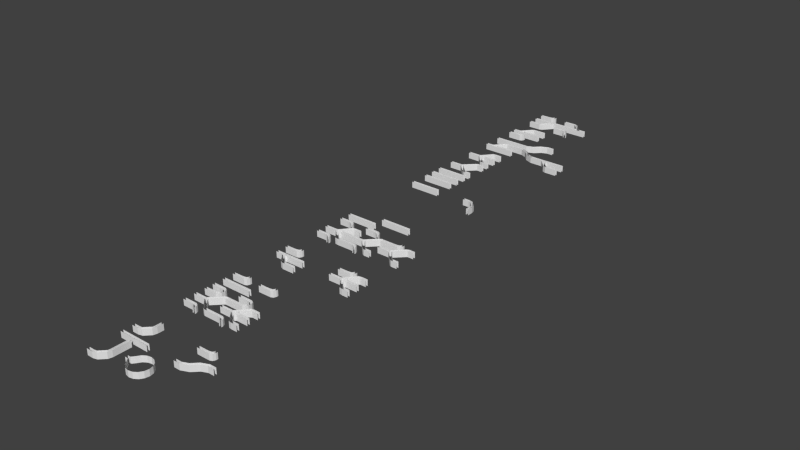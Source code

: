 # Source: mapCollider.blend  (saved by Blender 2.69.0; exported with 4.5.12 LTS)
import bpy
from mathutils import Matrix  # noqa: F401  (used for matrix-valued properties, if any)

bpy.ops.wm.read_factory_settings(use_empty=True)
scene = bpy.context.scene
scene.name = 'Scene'

# ---- collections
col_collection_1 = bpy.data.collections.new('Collection 1'); scene.collection.children.link(col_collection_1)

# ---- world
world_world = bpy.data.worlds.new('World'); scene.world = world_world
world_world.color = (0.05088, 0.05088, 0.05088)
world_world.use_sun_shadow = False
world_world.sun_shadow_jitter_overblur = 0.0
world_world.cycles.sampling_method = 'MANUAL'
world_world.cycles.sample_map_resolution = 256

# ---- meshes
me_plane_031 = bpy.data.meshes.new('Plane.031')
me_plane_031.from_pydata([(0.6, 0.08, 0.0), (0.6, -0.08, 0.0), (1.0, 0.08, 0.0), (1.0, -0.08, 0.0), (0.2, 0.08, 0.0), (-1.0, 0.08, 0.0), (0.2, -0.08, 0.0), (-1.0, -0.08, 0.0), (-0.2, 0.8, 0.0), (-1.0, 0.8, 0.0), (-0.2, 0.64, 0.0), (-1.0, 0.64, 0.0), (0.01016, 0.4618, 0.0), (0.2673, 0.1554, 0.0), (0.004168, 0.7178, 0.0), (0.5184, 0.105, 0.0), (-0.1398, -0.8433, 0.0), (-0.2933, -0.8098, 0.0), (0.01334, -0.7202, 0.0), (-0.1402, -0.6467, 0.0), (-0.08, -0.92, 0.0), (0.08, -0.88, 0.0), (-0.08, -1.0, 0.0), (0.08, -1.0, 0.0), (-0.44, -0.64, 0.0), (-0.44, -0.8, 0.0), (-1.0, -0.64, 0.0), (-1.0, -0.8, 0.0), (0.6, 0.08, 5.0), (0.6, -0.08, 5.0), (1.0, 0.08, 5.0), (1.0, -0.08, 5.0), (0.2, 0.08, 5.0), (-1.0, 0.08, 5.0), (0.2, -0.08, 5.0), (-1.0, -0.08, 5.0), (-0.2, 0.8, 5.0), (-1.0, 0.8, 5.0), (-0.2, 0.64, 5.0), (-1.0, 0.64, 5.0), (0.01016, 0.4618, 5.0), (0.2673, 0.1554, 5.0), (0.004168, 0.7178, 5.0), (0.5184, 0.105, 5.0), (-0.1398, -0.8433, 5.0), (-0.2933, -0.8098, 5.0), (0.01334, -0.7202, 5.0), (-0.1402, -0.6467, 5.0), (-0.08, -0.92, 5.0), (0.08, -0.88, 5.0), (-0.08, -1.0, 5.0), (0.08, -1.0, 5.0), (-0.44, -0.64, 5.0), (-0.44, -0.8, 5.0), (-1.0, -0.64, 5.0), (-1.0, -0.8, 5.0)], [], [(25, 53, 45, 17), (0, 28, 43, 15), (27, 55, 53, 25), (15, 43, 42, 14), (23, 51, 49, 21), (11, 39, 38, 10), (7, 35, 34, 6), (18, 46, 47, 19), (1, 29, 31, 3), (14, 42, 36, 8), (16, 44, 48, 20), (13, 41, 32, 4), (19, 47, 52, 24), (6, 34, 29, 1), (24, 52, 54, 26), (12, 40, 41, 13), (8, 36, 37, 9), (20, 48, 50, 22), (4, 32, 33, 5), (17, 45, 44, 16), (21, 49, 46, 18), (2, 30, 28, 0), (10, 38, 40, 12)])
me_plane_031.use_remesh_preserve_volume = False
me_plane_031.use_remesh_preserve_attributes = False
me_plane_031.use_mirror_vertex_groups = False
me_plane_031.update()
me_plane_024 = bpy.data.meshes.new('Plane.024')
me_plane_024.from_pydata([(0.6, -0.08, 0.0), (0.6, 0.08, 0.0), (1.0, -0.08, 0.0), (1.0, 0.08, 0.0), (0.2, -0.08, 0.0), (-1.0, -0.08, 0.0), (0.2, 0.08, 0.0), (-1.0, 0.08, 0.0), (-0.2, -0.8, 0.0), (-1.0, -0.8, 0.0), (-0.2, -0.64, 0.0), (-1.0, -0.64, 0.0), (0.01016, -0.4618, 0.0), (0.2673, -0.1554, 0.0), (0.004168, -0.7178, 0.0), (0.5184, -0.105, 0.0), (-0.1398, 0.8433, 0.0), (-0.2933, 0.8098, 0.0), (0.01334, 0.7202, 0.0), (-0.1402, 0.6467, 0.0), (-0.08, 0.92, 0.0), (0.08, 0.88, 0.0), (-0.08, 1.0, 0.0), (0.08, 1.0, 0.0), (-0.44, 0.64, 0.0), (-0.44, 0.8, 0.0), (-1.0, 0.64, 0.0), (-1.0, 0.8, 0.0), (0.6, -0.08, 5.0), (0.6, 0.08, 5.0), (1.0, -0.08, 5.0), (1.0, 0.08, 5.0), (0.2, -0.08, 5.0), (-1.0, -0.08, 5.0), (0.2, 0.08, 5.0), (-1.0, 0.08, 5.0), (-0.2, -0.8, 5.0), (-1.0, -0.8, 5.0), (-0.2, -0.64, 5.0), (-1.0, -0.64, 5.0), (0.01016, -0.4618, 5.0), (0.2673, -0.1554, 5.0), (0.004168, -0.7178, 5.0), (0.5184, -0.105, 5.0), (-0.1398, 0.8433, 5.0), (-0.2933, 0.8098, 5.0), (0.01334, 0.7202, 5.0), (-0.1402, 0.6467, 5.0), (-0.08, 0.92, 5.0), (0.08, 0.88, 5.0), (-0.08, 1.0, 5.0), (0.08, 1.0, 5.0), (-0.44, 0.64, 5.0), (-0.44, 0.8, 5.0), (-1.0, 0.64, 5.0), (-1.0, 0.8, 5.0)], [], [(18, 46, 49, 21), (0, 28, 30, 2), (12, 40, 38, 10), (17, 45, 53, 25), (15, 43, 28, 0), (25, 53, 55, 27), (14, 42, 43, 15), (21, 49, 51, 23), (10, 38, 39, 11), (6, 34, 35, 7), (19, 47, 46, 18), (3, 31, 29, 1), (8, 36, 42, 14), (20, 48, 44, 16), (4, 32, 41, 13), (24, 52, 47, 19), (1, 29, 34, 6), (26, 54, 52, 24), (13, 41, 40, 12), (9, 37, 36, 8), (22, 50, 48, 20), (5, 33, 32, 4), (16, 44, 45, 17)])
me_plane_024.use_remesh_preserve_volume = False
me_plane_024.use_remesh_preserve_attributes = False
me_plane_024.use_mirror_vertex_groups = False
me_plane_024.update()
me_plane_023 = bpy.data.meshes.new('Plane.023')
me_plane_023.from_pydata([(0.0, 0.7, 0.0), (-0.2679, 0.6467, 0.0), (-0.495, 0.495, 0.0), (-0.6467, 0.2679, 0.0), (-0.6467, -0.2679, 0.0), (-0.495, -0.495, 0.0), (-0.2679, -0.6467, 0.0), (-1.057e-07, -0.7, 0.0), (0.2679, -0.6467, 0.0), (0.495, -0.495, 0.0), (0.6467, -0.2679, 0.0), (0.7, 8.347e-09, 0.0), (0.6467, 0.2679, 0.0), (0.495, 0.495, 0.0), (0.2679, 0.6467, 0.0), (-1.0, -0.08, 0.0), (-1.0, 0.08, 0.0), (-0.8, -0.08, 0.0), (-0.8, 0.08, 0.0), (0.0, 0.7, 5.0), (-0.2679, 0.6467, 5.0), (-0.495, 0.495, 5.0), (-0.6467, 0.2679, 5.0), (-0.6467, -0.2679, 5.0), (-0.495, -0.495, 5.0), (-0.2679, -0.6467, 5.0), (-1.057e-07, -0.7, 5.0), (0.2679, -0.6467, 5.0), (0.495, -0.495, 5.0), (0.6467, -0.2679, 5.0), (0.7, 8.347e-09, 5.0), (0.6467, 0.2679, 5.0), (0.495, 0.495, 5.0), (0.2679, 0.6467, 5.0), (-1.0, -0.08, 5.0), (-1.0, 0.08, 5.0), (-0.8, -0.08, 5.0), (-0.8, 0.08, 5.0)], [], [(8, 27, 28, 9), (6, 25, 26, 7), (15, 34, 36, 17), (4, 23, 24, 5), (3, 22, 37, 18), (13, 32, 33, 14), (1, 20, 21, 2), (11, 30, 31, 12), (9, 28, 29, 10), (7, 26, 27, 8), (18, 37, 35, 16), (5, 24, 25, 6), (17, 36, 23, 4), (14, 33, 19, 0), (2, 21, 22, 3), (12, 31, 32, 13), (0, 19, 20, 1), (10, 29, 30, 11)])
me_plane_023.use_remesh_preserve_volume = False
me_plane_023.use_remesh_preserve_attributes = False
me_plane_023.use_mirror_vertex_groups = False
me_plane_023.update()
me_plane_005 = bpy.data.meshes.new('Plane.005')
me_plane_005.from_pydata([(0.1202, -0.1267, 0.0), (-0.2333, -0.4802, 0.0), (0.2333, -0.2398, 0.0), (-0.1202, -0.5933, 0.0), (-0.6, -0.8, 0.0), (-0.6, -0.64, 0.0), (-1.0, -0.8, 0.0), (-1.0, -0.64, 0.0), (0.6, 0.08, 0.0), (0.6, -0.08, 0.0), (1.0, 0.08, 0.0), (1.0, -0.08, 0.0), (-0.1398, 0.8433, 0.0), (-0.2933, 0.8098, 0.0), (0.01334, 0.7202, 0.0), (-0.1402, 0.6467, 0.0), (-0.08, 0.92, 0.0), (0.08, 0.88, 0.0), (-0.08, 1.0, 0.0), (0.08, 1.0, 0.0), (-0.44, 0.64, 0.0), (-0.44, 0.8, 0.0), (-1.0, 0.64, 0.0), (-1.0, 0.8, 0.0), (0.1202, -0.1267, 5.0), (-0.2333, -0.4802, 5.0), (0.2333, -0.2398, 5.0), (-0.1202, -0.5933, 5.0), (-0.6, -0.8, 5.0), (-0.6, -0.64, 5.0), (-1.0, -0.8, 5.0), (-1.0, -0.64, 5.0), (0.6, 0.08, 5.0), (0.6, -0.08, 5.0), (1.0, 0.08, 5.0), (1.0, -0.08, 5.0), (-0.1398, 0.8433, 5.0), (-0.2933, 0.8098, 5.0), (0.01334, 0.7202, 5.0), (-0.1402, 0.6467, 5.0), (-0.08, 0.92, 5.0), (0.08, 0.88, 5.0), (-0.08, 1.0, 5.0), (0.08, 1.0, 5.0), (-0.44, 0.64, 5.0), (-0.44, 0.8, 5.0), (-1.0, 0.64, 5.0), (-1.0, 0.8, 5.0)], [], [(9, 33, 35, 11), (17, 41, 43, 19), (5, 29, 31, 7), (15, 39, 38, 14), (3, 27, 26, 2), (16, 40, 36, 12), (20, 44, 39, 15), (2, 26, 33, 9), (1, 25, 29, 5), (22, 46, 44, 20), (10, 34, 32, 8), (18, 42, 40, 16), (6, 30, 28, 4), (12, 36, 37, 13), (14, 38, 41, 17), (0, 24, 25, 1), (13, 37, 45, 21), (4, 28, 27, 3), (8, 32, 24, 0), (21, 45, 47, 23)])
me_plane_005.use_remesh_preserve_volume = False
me_plane_005.use_remesh_preserve_attributes = False
me_plane_005.use_mirror_vertex_groups = False
me_plane_005.update()
me_plane_021 = bpy.data.meshes.new('Plane.021')
me_plane_021.from_pydata([(-0.09979, -0.2667, 0.0), (-0.4533, -0.6202, 0.0), (0.01334, -0.3798, 0.0), (-0.3402, -0.7333, 0.0), (-0.08, -0.12, 0.0), (0.08, -0.12, 0.0), (-0.08, 0.28, 0.0), (0.08, 0.28, 0.0), (-0.6, -0.8, 0.0), (-0.6, -0.64, 0.0), (-1.0, -0.8, 0.0), (-1.0, -0.64, 0.0), (-0.08, 0.6, 0.0), (0.08, 0.6, 0.0), (-0.08, 1.0, 0.0), (0.08, 1.0, 0.0), (-0.09979, -0.2667, 5.0), (-0.4533, -0.6202, 5.0), (0.01334, -0.3798, 5.0), (-0.3402, -0.7333, 5.0), (-0.08, -0.12, 5.0), (0.08, -0.12, 5.0), (-0.08, 0.28, 5.0), (0.08, 0.28, 5.0), (-0.6, -0.8, 5.0), (-0.6, -0.64, 5.0), (-1.0, -0.8, 5.0), (-1.0, -0.64, 5.0), (-0.08, 0.6, 5.0), (0.08, 0.6, 5.0), (-0.08, 1.0, 5.0), (0.08, 1.0, 5.0)], [], [(12, 28, 22, 6), (7, 23, 29, 13), (13, 29, 31, 15), (14, 30, 28, 12), (2, 18, 21, 5), (4, 20, 16, 0), (1, 17, 25, 9), (8, 24, 19, 3), (9, 25, 27, 11), (10, 26, 24, 8), (5, 21, 23, 7), (6, 22, 20, 4), (3, 19, 18, 2), (0, 16, 17, 1)])
me_plane_021.use_remesh_preserve_volume = False
me_plane_021.use_remesh_preserve_attributes = False
me_plane_021.use_mirror_vertex_groups = False
me_plane_021.update()
me_plane_017 = bpy.data.meshes.new('Plane.017')
me_plane_017.from_pydata([(1.0, -0.64, 0.0), (-1.0, -0.64, 0.0), (1.0, -0.8, 0.0), (-1.0, -0.8, 0.0), (-0.09979, 0.4533, 0.0), (-0.4533, 0.09979, 0.0), (0.01334, 0.3402, 0.0), (-0.3402, -0.01334, 0.0), (-0.08, 0.6, 0.0), (0.08, 0.6, 0.0), (-0.08, 1.0, 0.0), (0.08, 1.0, 0.0), (-0.6, -0.08, 0.0), (-0.6, 0.08, 0.0), (-1.0, -0.08, 0.0), (-1.0, 0.08, 0.0), (-0.08, -0.92, 0.0), (-0.08, -1.0, 0.0), (0.08, -1.0, 0.0), (1.0, -0.64, 5.0), (-1.0, -0.64, 5.0), (1.0, -0.8, 5.0), (-1.0, -0.8, 5.0), (-0.09979, 0.4533, 5.0), (-0.4533, 0.09979, 5.0), (0.01334, 0.3402, 5.0), (-0.3402, -0.01334, 5.0), (-0.08, 0.6, 5.0), (0.08, 0.6, 5.0), (-0.08, 1.0, 5.0), (0.08, 1.0, 5.0), (-0.6, -0.08, 5.0), (-0.6, 0.08, 5.0), (-1.0, -0.08, 5.0), (-1.0, 0.08, 5.0)], [(17, 16)], [(6, 25, 28, 9), (8, 27, 23, 4), (5, 24, 32, 13), (12, 31, 26, 7), (13, 32, 34, 15), (14, 33, 31, 12), (9, 28, 30, 11), (10, 29, 27, 8), (7, 26, 25, 6), (4, 23, 24, 5), (3, 22, 21, 2), (0, 19, 20, 1)])
me_plane_017.use_remesh_preserve_volume = False
me_plane_017.use_remesh_preserve_attributes = False
me_plane_017.use_mirror_vertex_groups = False
me_plane_017.update()
me_plane_092 = bpy.data.meshes.new('Plane.092')
me_plane_092.from_pydata([(-0.2, -0.08, 0.0), (-1.0, -0.08, 0.0), (-0.2, 0.08, 0.0), (-1.0, 0.08, 0.0), (0.6, 0.64, 0.0), (0.6, 0.8, 0.0), (1.0, 0.64, 0.0), (1.0, 0.8, 0.0), (0.6, -0.8, 0.0), (0.6, -0.64, 0.0), (1.0, -0.8, 0.0), (1.0, -0.64, 0.0), (0.4525, -0.7257, 0.0), (-0.1131, -0.16, 0.0), (0.5657, -0.6125, 0.0), (0.0, -0.04686, 0.0), (0.5657, 0.6125, 0.0), (0.0, 0.04686, 0.0), (0.4525, 0.7257, 0.0), (-0.1131, 0.16, 0.0), (-0.1398, -0.8433, 0.0), (-0.2933, -0.8098, 0.0), (0.01334, -0.7202, 0.0), (-0.1402, -0.6467, 0.0), (-0.08, -0.92, 0.0), (0.08, -0.88, 0.0), (-0.08, -1.0, 0.0), (0.08, -1.0, 0.0), (-0.44, -0.64, 0.0), (-0.44, -0.8, 0.0), (-1.0, -0.64, 0.0), (-1.0, -0.8, 0.0), (-0.1398, 0.8433, 0.0), (-0.2933, 0.8098, 0.0), (0.01335, 0.7202, 0.0), (-0.1402, 0.6467, 0.0), (-0.08, 0.92, 0.0), (0.08, 0.88, 0.0), (-0.08, 1.0, 0.0), (0.08, 1.0, 0.0), (-0.44, 0.64, 0.0), (-0.44, 0.8, 0.0), (-1.0, 0.64, 0.0), (-1.0, 0.8, 0.0), (-0.2, -0.08, 5.0), (-1.0, -0.08, 5.0), (-0.2, 0.08, 5.0), (-1.0, 0.08, 5.0), (0.6, 0.64, 5.0), (0.6, 0.8, 5.0), (1.0, 0.64, 5.0), (1.0, 0.8, 5.0), (0.6, -0.8, 5.0), (0.6, -0.64, 5.0), (1.0, -0.8, 5.0), (1.0, -0.64, 5.0), (0.4525, -0.7257, 5.0), (-0.1131, -0.16, 5.0), (0.5657, -0.6125, 5.0), (0.0, -0.04686, 5.0), (0.5657, 0.6125, 5.0), (0.0, 0.04686, 5.0), (0.4525, 0.7257, 5.0), (-0.1131, 0.16, 5.0), (-0.1398, -0.8433, 5.0), (-0.2933, -0.8098, 5.0), (0.01334, -0.7202, 5.0), (-0.1402, -0.6467, 5.0), (-0.08, -0.92, 5.0), (0.08, -0.88, 5.0), (-0.08, -1.0, 5.0), (0.08, -1.0, 5.0), (-0.44, -0.64, 5.0), (-0.44, -0.8, 5.0), (-1.0, -0.64, 5.0), (-1.0, -0.8, 5.0), (-0.1398, 0.8433, 5.0), (-0.2933, 0.8098, 5.0), (0.01335, 0.7202, 5.0), (-0.1402, 0.6467, 5.0), (-0.08, 0.92, 5.0), (0.08, 0.88, 5.0), (-0.08, 1.0, 5.0), (0.08, 1.0, 5.0), (-0.44, 0.64, 5.0), (-0.44, 0.8, 5.0), (-1.0, 0.64, 5.0), (-1.0, 0.8, 5.0)], [], [(0, 44, 57, 13), (42, 86, 84, 40), (28, 72, 74, 30), (1, 45, 44, 0), (22, 66, 67, 23), (14, 58, 59, 15), (35, 79, 78, 34), (36, 80, 76, 32), (20, 64, 68, 24), (5, 49, 62, 18), (8, 52, 54, 10), (41, 85, 87, 43), (31, 75, 73, 29), (15, 59, 61, 17), (2, 46, 47, 3), (17, 61, 60, 16), (38, 82, 80, 36), (24, 68, 70, 26), (34, 78, 81, 37), (25, 69, 66, 22), (9, 53, 58, 14), (11, 55, 53, 9), (23, 67, 72, 28), (19, 63, 46, 2), (40, 84, 79, 35), (4, 48, 50, 6), (27, 71, 69, 25), (18, 62, 63, 19), (37, 81, 83, 39), (12, 56, 52, 8), (32, 76, 77, 33), (21, 65, 64, 20), (13, 57, 56, 12), (33, 77, 85, 41), (29, 73, 65, 21), (16, 60, 48, 4), (7, 51, 49, 5)])
me_plane_092.use_remesh_preserve_volume = False
me_plane_092.use_remesh_preserve_attributes = False
me_plane_092.use_mirror_vertex_groups = False
me_plane_092.update()
me_plane_090 = bpy.data.meshes.new('Plane.090')
me_plane_090.from_pydata([(1.0, -0.08, 0.0), (0.2, -0.08, 0.0), (1.0, 0.08, 0.0), (0.2, 0.08, 0.0), (0.3955, 0.5069, 0.0), (0.1384, 0.2005, 0.0), (0.4015, 0.763, 0.0), (-0.1127, 0.1501, 0.0), (0.4015, -0.763, 0.0), (-0.1127, -0.1501, 0.0), (0.3955, -0.5069, 0.0), (0.1384, -0.2005, 0.0), (0.6, -0.8, 0.0), (0.6, -0.64, 0.0), (1.0, -0.8, 0.0), (1.0, -0.64, 0.0), (0.6, 0.64, 0.0), (0.6, 0.8, 0.0), (1.0, 0.64, 0.0), (1.0, 0.8, 0.0), (-0.2, -0.08, 0.0), (-1.0, -0.08, 0.0), (-0.2, 0.08, 0.0), (-1.0, 0.08, 0.0), (-0.1398, -0.8433, 0.0), (-0.2933, -0.8098, 0.0), (0.01334, -0.7202, 0.0), (-0.1402, -0.6467, 0.0), (-0.08, -0.92, 0.0), (0.08, -0.88, 0.0), (-0.08, -1.0, 0.0), (0.08, -1.0, 0.0), (-0.44, -0.64, 0.0), (-0.44, -0.8, 0.0), (-1.0, -0.64, 0.0), (-1.0, -0.8, 0.0), (-0.1398, 0.8433, 0.0), (-0.2933, 0.8098, 0.0), (0.01334, 0.7202, 0.0), (-0.1402, 0.6467, 0.0), (-0.08, 0.92, 0.0), (0.08, 0.88, 0.0), (-0.08, 1.0, 0.0), (0.08, 1.0, 0.0), (-0.44, 0.64, 0.0), (-0.44, 0.8, 0.0), (-1.0, 0.64, 0.0), (-1.0, 0.8, 0.0), (1.0, -0.08, 5.0), (0.2, -0.08, 5.0), (1.0, 0.08, 5.0), (0.2, 0.08, 5.0), (0.3955, 0.5069, 5.0), (0.1384, 0.2005, 5.0), (0.4015, 0.763, 5.0), (-0.1127, 0.1501, 5.0), (0.4015, -0.763, 5.0), (-0.1127, -0.1501, 5.0), (0.3955, -0.5069, 5.0), (0.1384, -0.2005, 5.0), (0.6, -0.8, 5.0), (0.6, -0.64, 5.0), (1.0, -0.8, 5.0), (1.0, -0.64, 5.0), (0.6, 0.64, 5.0), (0.6, 0.8, 5.0), (1.0, 0.64, 5.0), (1.0, 0.8, 5.0), (-0.2, -0.08, 5.0), (-1.0, -0.08, 5.0), (-0.2, 0.08, 5.0), (-1.0, 0.08, 5.0), (-0.1398, -0.8433, 5.0), (-0.2933, -0.8098, 5.0), (0.01334, -0.7202, 5.0), (-0.1402, -0.6467, 5.0), (-0.08, -0.92, 5.0), (0.08, -0.88, 5.0), (-0.08, -1.0, 5.0), (0.08, -1.0, 5.0), (-0.44, -0.64, 5.0), (-0.44, -0.8, 5.0), (-1.0, -0.64, 5.0), (-1.0, -0.8, 5.0), (-0.1398, 0.8433, 5.0), (-0.2933, 0.8098, 5.0), (0.01334, 0.7202, 5.0), (-0.1402, 0.6467, 5.0), (-0.08, 0.92, 5.0), (0.08, 0.88, 5.0), (-0.08, 1.0, 5.0), (0.08, 1.0, 5.0), (-0.44, 0.64, 5.0), (-0.44, 0.8, 5.0), (-1.0, 0.64, 5.0), (-1.0, 0.8, 5.0)], [], [(45, 93, 95, 47), (6, 54, 55, 7), (35, 83, 81, 33), (21, 69, 68, 20), (28, 76, 78, 30), (8, 56, 60, 12), (42, 90, 88, 40), (1, 49, 48, 0), (38, 86, 89, 41), (15, 63, 61, 13), (29, 77, 74, 26), (3, 51, 53, 5), (44, 92, 87, 39), (9, 57, 56, 8), (27, 75, 80, 32), (22, 70, 71, 23), (41, 89, 91, 43), (2, 50, 51, 3), (31, 79, 77, 29), (4, 52, 64, 16), (16, 64, 66, 18), (11, 59, 49, 1), (36, 84, 85, 37), (25, 73, 72, 24), (37, 85, 93, 45), (10, 58, 59, 11), (33, 81, 73, 25), (20, 68, 57, 9), (46, 94, 92, 44), (5, 53, 52, 4), (32, 80, 82, 34), (17, 65, 54, 6), (19, 67, 65, 17), (39, 87, 86, 38), (26, 74, 75, 27), (13, 61, 58, 10), (40, 88, 84, 36), (12, 60, 62, 14), (24, 72, 76, 28), (7, 55, 70, 22)])
me_plane_090.use_remesh_preserve_volume = False
me_plane_090.use_remesh_preserve_attributes = False
me_plane_090.use_mirror_vertex_groups = False
me_plane_090.update()
me_plane_088 = bpy.data.meshes.new('Plane.088')
me_plane_088.from_pydata([(1.0, 0.08, 0.0), (-1.0, 0.08, 0.0), (1.0, -0.08, 0.0), (-1.0, -0.08, 0.0), (-0.1398, -0.8433, 0.0), (-0.2933, -0.8098, 0.0), (0.01334, -0.7202, 0.0), (-0.1402, -0.6467, 0.0), (-0.08, -0.92, 0.0), (0.08, -0.88, 0.0), (-0.08, -1.0, 0.0), (0.08, -1.0, 0.0), (-0.44, -0.64, 0.0), (-0.44, -0.8, 0.0), (-1.0, -0.64, 0.0), (-1.0, -0.8, 0.0), (-0.1398, 0.8433, 0.0), (-0.2933, 0.8098, 0.0), (0.01335, 0.7202, 0.0), (-0.1402, 0.6467, 0.0), (-0.08, 0.92, 0.0), (0.08, 0.88, 0.0), (-0.08, 1.0, 0.0), (0.08, 1.0, 0.0), (-0.44, 0.64, 0.0), (-0.44, 0.8, 0.0), (-1.0, 0.64, 0.0), (-1.0, 0.8, 0.0), (1.0, 0.08, 5.0), (-1.0, 0.08, 5.0), (1.0, -0.08, 5.0), (-1.0, -0.08, 5.0), (-0.1398, -0.8433, 5.0), (-0.2933, -0.8098, 5.0), (0.01334, -0.7202, 5.0), (-0.1402, -0.6467, 5.0), (-0.08, -0.92, 5.0), (0.08, -0.88, 5.0), (-0.08, -1.0, 5.0), (0.08, -1.0, 5.0), (-0.44, -0.64, 5.0), (-0.44, -0.8, 5.0), (-1.0, -0.64, 5.0), (-1.0, -0.8, 5.0), (-0.1398, 0.8433, 5.0), (-0.2933, 0.8098, 5.0), (0.01335, 0.7202, 5.0), (-0.1402, 0.6467, 5.0), (-0.08, 0.92, 5.0), (0.08, 0.88, 5.0), (-0.08, 1.0, 5.0), (0.08, 1.0, 5.0), (-0.44, 0.64, 5.0), (-0.44, 0.8, 5.0), (-1.0, 0.64, 5.0), (-1.0, 0.8, 5.0)], [], [(24, 52, 47, 19), (13, 41, 33, 5), (26, 54, 52, 24), (15, 43, 41, 13), (0, 28, 29, 1), (11, 39, 37, 9), (22, 50, 48, 20), (6, 34, 35, 7), (16, 44, 45, 17), (18, 46, 49, 21), (17, 45, 53, 25), (4, 32, 36, 8), (25, 53, 55, 27), (7, 35, 40, 12), (3, 31, 30, 2), (12, 40, 42, 14), (21, 49, 51, 23), (8, 36, 38, 10), (19, 47, 46, 18), (5, 33, 32, 4), (20, 48, 44, 16), (9, 37, 34, 6)])
me_plane_088.use_remesh_preserve_volume = False
me_plane_088.use_remesh_preserve_attributes = False
me_plane_088.use_mirror_vertex_groups = False
me_plane_088.update()
me_plane_086 = bpy.data.meshes.new('Plane.086')
me_plane_086.from_pydata([(-0.8433, 0.1398, 0.0), (-0.8098, 0.2933, 0.0), (-0.7202, -0.01334, 0.0), (-0.6467, 0.1402, 0.0), (-0.92, 0.08, 0.0), (-0.88, -0.08, 0.0), (-1.0, 0.08, 0.0), (-1.0, -0.08, 0.0), (-0.64, 0.44, 0.0), (-0.8, 0.44, 0.0), (-0.64, 1.0, 0.0), (-0.8, 1.0, 0.0), (0.8433, 0.1398, 0.0), (0.8098, 0.2933, 0.0), (0.7202, -0.01335, 0.0), (0.6467, 0.1402, 0.0), (0.92, 0.08, 0.0), (0.88, -0.08, 0.0), (1.0, 0.08, 0.0), (1.0, -0.08, 0.0), (0.64, 0.44, 0.0), (0.8, 0.44, 0.0), (0.64, 1.0, 0.0), (0.8, 1.0, 0.0), (-0.8433, 0.1398, 5.0), (-0.8098, 0.2933, 5.0), (-0.7202, -0.01334, 5.0), (-0.6467, 0.1402, 5.0), (-0.92, 0.08, 5.0), (-0.88, -0.08, 5.0), (-1.0, 0.08, 5.0), (-1.0, -0.08, 5.0), (-0.64, 0.44, 5.0), (-0.8, 0.44, 5.0), (-0.64, 1.0, 5.0), (-0.8, 1.0, 5.0), (0.8433, 0.1398, 5.0), (0.8098, 0.2933, 5.0), (0.7202, -0.01335, 5.0), (0.6467, 0.1402, 5.0), (0.92, 0.08, 5.0), (0.88, -0.08, 5.0), (1.0, 0.08, 5.0), (1.0, -0.08, 5.0), (0.64, 0.44, 5.0), (0.8, 0.44, 5.0), (0.64, 1.0, 5.0), (0.8, 1.0, 5.0)], [], [(8, 32, 34, 10), (17, 41, 43, 19), (4, 28, 30, 6), (15, 39, 38, 14), (1, 25, 24, 0), (16, 40, 36, 12), (5, 29, 26, 2), (20, 44, 39, 15), (9, 33, 25, 1), (11, 35, 33, 9), (22, 46, 44, 20), (7, 31, 29, 5), (18, 42, 40, 16), (2, 26, 27, 3), (12, 36, 37, 13), (14, 38, 41, 17), (13, 37, 45, 21), (0, 24, 28, 4), (3, 27, 32, 8), (21, 45, 47, 23)])
me_plane_086.use_remesh_preserve_volume = False
me_plane_086.use_remesh_preserve_attributes = False
me_plane_086.use_mirror_vertex_groups = False
me_plane_086.update()
me_plane_053 = bpy.data.meshes.new('Plane.053')
me_plane_053.from_pydata([(1.0, -0.64, 0.0), (-1.0, -0.64, 0.0), (1.0, -0.8, 0.0), (-1.0, -0.8, 0.0), (-0.1398, 0.8433, 0.0), (-0.2933, 0.8098, 0.0), (0.01334, 0.7202, 0.0), (-0.1402, 0.6467, 0.0), (-0.08, 0.92, 0.0), (0.08, 0.88, 0.0), (-0.08, 1.0, 0.0), (0.08, 1.0, 0.0), (-0.44, 0.64, 0.0), (-0.44, 0.8, 0.0), (-1.0, 0.64, 0.0), (-1.0, 0.8, 0.0), (1.0, -0.64, 5.0), (-1.0, -0.64, 5.0), (1.0, -0.8, 5.0), (-1.0, -0.8, 5.0), (-0.1398, 0.8433, 5.0), (-0.2933, 0.8098, 5.0), (0.01334, 0.7202, 5.0), (-0.1402, 0.6467, 5.0), (-0.08, 0.92, 5.0), (0.08, 0.88, 5.0), (-0.08, 1.0, 5.0), (0.08, 1.0, 5.0), (-0.44, 0.64, 5.0), (-0.44, 0.8, 5.0), (-1.0, 0.64, 5.0), (-1.0, 0.8, 5.0)], [], [(6, 22, 25, 9), (8, 24, 20, 4), (5, 21, 29, 13), (12, 28, 23, 7), (13, 29, 31, 15), (14, 30, 28, 12), (9, 25, 27, 11), (10, 26, 24, 8), (7, 23, 22, 6), (4, 20, 21, 5), (3, 19, 18, 2), (0, 16, 17, 1)])
me_plane_053.use_remesh_preserve_volume = False
me_plane_053.use_remesh_preserve_attributes = False
me_plane_053.use_mirror_vertex_groups = False
me_plane_053.update()
me_plane_051 = bpy.data.meshes.new('Plane.051')
me_plane_051.from_pydata([(-0.2, 0.08, 0.0), (-1.0, 0.08, 0.0), (-0.2, -0.08, 0.0), (-1.0, -0.08, 0.0), (0.6, -0.64, 0.0), (0.6, -0.8, 0.0), (1.0, -0.64, 0.0), (1.0, -0.8, 0.0), (0.6, 0.8, 0.0), (0.6, 0.64, 0.0), (1.0, 0.8, 0.0), (1.0, 0.64, 0.0), (0.4525, 0.7257, 0.0), (-0.1131, 0.16, 0.0), (0.5657, 0.6125, 0.0), (0.0, 0.04686, 0.0), (0.5657, -0.6125, 0.0), (0.0, -0.04686, 0.0), (0.4525, -0.7257, 0.0), (-0.1131, -0.16, 0.0), (-0.1398, 0.8433, 0.0), (-0.2933, 0.8098, 0.0), (0.01334, 0.7202, 0.0), (-0.1402, 0.6467, 0.0), (-0.08, 0.92, 0.0), (0.08, 0.88, 0.0), (-0.08, 1.0, 0.0), (0.08, 1.0, 0.0), (-0.44, 0.64, 0.0), (-0.44, 0.8, 0.0), (-1.0, 0.64, 0.0), (-1.0, 0.8, 0.0), (-0.2, 0.08, 5.0), (-1.0, 0.08, 5.0), (-0.2, -0.08, 5.0), (-1.0, -0.08, 5.0), (0.6, -0.64, 5.0), (0.6, -0.8, 5.0), (1.0, -0.64, 5.0), (1.0, -0.8, 5.0), (0.6, 0.8, 5.0), (0.6, 0.64, 5.0), (1.0, 0.8, 5.0), (1.0, 0.64, 5.0), (0.4525, 0.7257, 5.0), (-0.1131, 0.16, 5.0), (0.5657, 0.6125, 5.0), (0.0, 0.04686, 5.0), (0.5657, -0.6125, 5.0), (0.0, -0.04686, 5.0), (0.4525, -0.7257, 5.0), (-0.1131, -0.16, 5.0), (-0.1398, 0.8433, 5.0), (-0.2933, 0.8098, 5.0), (0.01334, 0.7202, 5.0), (-0.1402, 0.6467, 5.0), (-0.08, 0.92, 5.0), (0.08, 0.88, 5.0), (-0.08, 1.0, 5.0), (0.08, 1.0, 5.0), (-0.44, 0.64, 5.0), (-0.44, 0.8, 5.0), (-1.0, 0.64, 5.0), (-1.0, 0.8, 5.0)], [], [(29, 61, 63, 31), (3, 35, 34, 2), (2, 34, 51, 19), (25, 57, 59, 27), (13, 45, 32, 0), (23, 55, 54, 22), (16, 48, 49, 17), (12, 44, 45, 13), (24, 56, 52, 20), (10, 42, 40, 8), (14, 46, 41, 9), (28, 60, 55, 23), (6, 38, 36, 4), (4, 36, 48, 16), (30, 62, 60, 28), (0, 32, 33, 1), (17, 49, 47, 15), (26, 58, 56, 24), (19, 51, 50, 18), (20, 52, 53, 21), (15, 47, 46, 14), (22, 54, 57, 25), (8, 40, 44, 12), (9, 41, 43, 11), (21, 53, 61, 29), (5, 37, 39, 7), (18, 50, 37, 5)])
me_plane_051.use_remesh_preserve_volume = False
me_plane_051.use_remesh_preserve_attributes = False
me_plane_051.use_mirror_vertex_groups = False
me_plane_051.update()
me_plane_050 = bpy.data.meshes.new('Plane.050')
me_plane_050.from_pydata([(1.0, 0.08, 0.0), (0.2, 0.08, 0.0), (1.0, -0.08, 0.0), (0.2, -0.08, 0.0), (0.3955, -0.5069, 0.0), (0.1384, -0.2005, 0.0), (0.4015, -0.763, 0.0), (-0.1127, -0.1501, 0.0), (0.4015, 0.763, 0.0), (-0.1127, 0.1501, 0.0), (0.3955, 0.5069, 0.0), (0.1384, 0.2005, 0.0), (0.6, 0.8, 0.0), (0.6, 0.64, 0.0), (1.0, 0.8, 0.0), (1.0, 0.64, 0.0), (0.6, -0.64, 0.0), (0.6, -0.8, 0.0), (1.0, -0.64, 0.0), (1.0, -0.8, 0.0), (-0.2, 0.08, 0.0), (-1.0, 0.08, 0.0), (-0.2, -0.08, 0.0), (-1.0, -0.08, 0.0), (-0.1398, 0.8433, 0.0), (-0.2933, 0.8098, 0.0), (0.01334, 0.7202, 0.0), (-0.1402, 0.6467, 0.0), (-0.08, 0.92, 0.0), (0.08, 0.88, 0.0), (-0.08, 1.0, 0.0), (0.08, 1.0, 0.0), (-0.44, 0.64, 0.0), (-0.44, 0.8, 0.0), (-1.0, 0.64, 0.0), (-1.0, 0.8, 0.0), (1.0, 0.08, 5.0), (0.2, 0.08, 5.0), (1.0, -0.08, 5.0), (0.2, -0.08, 5.0), (0.3955, -0.5069, 5.0), (0.1384, -0.2005, 5.0), (0.4015, -0.763, 5.0), (-0.1127, -0.1501, 5.0), (0.4015, 0.763, 5.0), (-0.1127, 0.1501, 5.0), (0.3955, 0.5069, 5.0), (0.1384, 0.2005, 5.0), (0.6, 0.8, 5.0), (0.6, 0.64, 5.0), (1.0, 0.8, 5.0), (1.0, 0.64, 5.0), (0.6, -0.64, 5.0), (0.6, -0.8, 5.0), (1.0, -0.64, 5.0), (1.0, -0.8, 5.0), (-0.2, 0.08, 5.0), (-1.0, 0.08, 5.0), (-0.2, -0.08, 5.0), (-1.0, -0.08, 5.0), (-0.1398, 0.8433, 5.0), (-0.2933, 0.8098, 5.0), (0.01334, 0.7202, 5.0), (-0.1402, 0.6467, 5.0), (-0.08, 0.92, 5.0), (0.08, 0.88, 5.0), (-0.08, 1.0, 5.0), (0.08, 1.0, 5.0), (-0.44, 0.64, 5.0), (-0.44, 0.8, 5.0), (-1.0, 0.64, 5.0), (-1.0, 0.8, 5.0)], [], [(33, 69, 71, 35), (0, 36, 37, 1), (23, 59, 58, 22), (29, 65, 67, 31), (17, 53, 55, 19), (27, 63, 62, 26), (16, 52, 40, 4), (13, 49, 51, 15), (10, 46, 49, 13), (11, 47, 46, 10), (28, 64, 60, 24), (7, 43, 42, 6), (5, 41, 39, 3), (32, 68, 63, 27), (3, 39, 38, 2), (9, 45, 56, 20), (34, 70, 68, 32), (20, 56, 57, 21), (30, 66, 64, 28), (6, 42, 53, 17), (18, 54, 52, 16), (24, 60, 61, 25), (12, 48, 44, 8), (14, 50, 48, 12), (26, 62, 65, 29), (8, 44, 45, 9), (1, 37, 47, 11), (25, 61, 69, 33), (4, 40, 41, 5), (22, 58, 43, 7)])
me_plane_050.use_remesh_preserve_volume = False
me_plane_050.use_remesh_preserve_attributes = False
me_plane_050.use_mirror_vertex_groups = False
me_plane_050.update()
me_plane_048 = bpy.data.meshes.new('Plane.048')
me_plane_048.from_pydata([(-0.1398, 0.8433, 0.0), (-0.2933, 0.8098, 0.0), (0.01334, 0.7202, 0.0), (-0.1402, 0.6467, 0.0), (-0.08, 0.92, 0.0), (0.08, 0.88, 0.0), (-0.08, 1.0, 0.0), (0.08, 1.0, 0.0), (-0.44, 0.64, 0.0), (-0.44, 0.8, 0.0), (-1.0, 0.64, 0.0), (-1.0, 0.8, 0.0), (-0.6, -0.08, 0.0), (-0.6, 0.08, 0.0), (-1.0, -0.08, 0.0), (-1.0, 0.08, 0.0), (-0.2, -0.08, 0.0), (1.0, -0.08, 0.0), (-0.2, 0.08, 0.0), (1.0, 0.08, 0.0), (0.2, -0.8, 0.0), (1.0, -0.8, 0.0), (0.2, -0.64, 0.0), (1.0, -0.64, 0.0), (-0.01016, -0.4618, 0.0), (-0.2673, -0.1554, 0.0), (-0.004168, -0.7178, 0.0), (-0.5184, -0.105, 0.0), (-0.1398, 0.8433, 5.0), (-0.2933, 0.8098, 5.0), (0.01334, 0.7202, 5.0), (-0.1402, 0.6467, 5.0), (-0.08, 0.92, 5.0), (0.08, 0.88, 5.0), (-0.08, 1.0, 5.0), (0.08, 1.0, 5.0), (-0.44, 0.64, 5.0), (-0.44, 0.8, 5.0), (-1.0, 0.64, 5.0), (-1.0, 0.8, 5.0), (-0.6, -0.08, 5.0), (-0.6, 0.08, 5.0), (-1.0, -0.08, 5.0), (-1.0, 0.08, 5.0), (-0.2, -0.08, 5.0), (1.0, -0.08, 5.0), (-0.2, 0.08, 5.0), (1.0, 0.08, 5.0), (0.2, -0.8, 5.0), (1.0, -0.8, 5.0), (0.2, -0.64, 5.0), (1.0, -0.64, 5.0), (-0.01016, -0.4618, 5.0), (-0.2673, -0.1554, 5.0), (-0.004168, -0.7178, 5.0), (-0.5184, -0.105, 5.0)], [], [(25, 53, 44, 16), (3, 31, 30, 2), (18, 46, 41, 13), (24, 52, 53, 25), (4, 32, 28, 0), (8, 36, 31, 3), (20, 48, 49, 21), (10, 38, 36, 8), (16, 44, 45, 17), (22, 50, 52, 24), (6, 34, 32, 4), (14, 42, 40, 12), (12, 40, 55, 27), (0, 28, 29, 1), (27, 55, 54, 26), (2, 30, 33, 5), (1, 29, 37, 9), (23, 51, 50, 22), (9, 37, 39, 11), (19, 47, 46, 18), (26, 54, 48, 20), (5, 33, 35, 7), (13, 41, 43, 15)])
me_plane_048.use_remesh_preserve_volume = False
me_plane_048.use_remesh_preserve_attributes = False
me_plane_048.use_mirror_vertex_groups = False
me_plane_048.update()
me_plane_032 = bpy.data.meshes.new('Plane.032')
me_plane_032.from_pydata([(1.0, -0.08, 0.0), (0.2, -0.08, 0.0), (1.0, 0.08, 0.0), (0.2, 0.08, 0.0), (0.3955, 0.5069, 0.0), (0.1384, 0.2005, 0.0), (0.4015, 0.763, 0.0), (-0.1127, 0.1501, 0.0), (0.4015, -0.763, 0.0), (-0.1127, -0.1501, 0.0), (0.3955, -0.5069, 0.0), (0.1384, -0.2005, 0.0), (0.6, -0.8, 0.0), (0.6, -0.64, 0.0), (1.0, -0.8, 0.0), (1.0, -0.64, 0.0), (0.6, 0.64, 0.0), (0.6, 0.8, 0.0), (1.0, 0.64, 0.0), (1.0, 0.8, 0.0), (-0.2, -0.08, 0.0), (-1.0, -0.08, 0.0), (-0.2, 0.08, 0.0), (-1.0, 0.08, 0.0), (-0.1398, -0.8433, 0.0), (-0.2933, -0.8098, 0.0), (0.01334, -0.7202, 0.0), (-0.1402, -0.6467, 0.0), (-0.08, -0.92, 0.0), (0.08, -0.88, 0.0), (-0.08, -1.0, 0.0), (0.08, -1.0, 0.0), (-0.44, -0.64, 0.0), (-0.44, -0.8, 0.0), (-1.0, -0.64, 0.0), (-1.0, -0.8, 0.0), (1.0, -0.08, 5.0), (0.2, -0.08, 5.0), (1.0, 0.08, 5.0), (0.2, 0.08, 5.0), (0.3955, 0.5069, 5.0), (0.1384, 0.2005, 5.0), (0.4015, 0.763, 5.0), (-0.1127, 0.1501, 5.0), (0.4015, -0.763, 5.0), (-0.1127, -0.1501, 5.0), (0.3955, -0.5069, 5.0), (0.1384, -0.2005, 5.0), (0.6, -0.8, 5.0), (0.6, -0.64, 5.0), (1.0, -0.8, 5.0), (1.0, -0.64, 5.0), (0.6, 0.64, 5.0), (0.6, 0.8, 5.0), (1.0, 0.64, 5.0), (1.0, 0.8, 5.0), (-0.2, -0.08, 5.0), (-1.0, -0.08, 5.0), (-0.2, 0.08, 5.0), (-1.0, 0.08, 5.0), (-0.1398, -0.8433, 5.0), (-0.2933, -0.8098, 5.0), (0.01334, -0.7202, 5.0), (-0.1402, -0.6467, 5.0), (-0.08, -0.92, 5.0), (0.08, -0.88, 5.0), (-0.08, -1.0, 5.0), (0.08, -1.0, 5.0), (-0.44, -0.64, 5.0), (-0.44, -0.8, 5.0), (-1.0, -0.64, 5.0), (-1.0, -0.8, 5.0)], [], [(25, 61, 60, 24), (8, 44, 48, 12), (12, 48, 50, 14), (29, 65, 62, 26), (9, 45, 44, 8), (11, 47, 37, 1), (33, 69, 61, 25), (5, 41, 40, 4), (7, 43, 58, 22), (35, 71, 69, 33), (1, 37, 36, 0), (22, 58, 59, 23), (31, 67, 65, 29), (19, 55, 53, 17), (26, 62, 63, 27), (4, 40, 52, 16), (15, 51, 49, 13), (13, 49, 46, 10), (10, 46, 47, 11), (24, 60, 64, 28), (6, 42, 43, 7), (3, 39, 41, 5), (27, 63, 68, 32), (2, 38, 39, 3), (20, 56, 45, 9), (32, 68, 70, 34), (21, 57, 56, 20), (28, 64, 66, 30), (17, 53, 42, 6), (16, 52, 54, 18)])
me_plane_032.use_remesh_preserve_volume = False
me_plane_032.use_remesh_preserve_attributes = False
me_plane_032.use_mirror_vertex_groups = False
me_plane_032.update()
me_plane_030 = bpy.data.meshes.new('Plane.030')
me_plane_030.from_pydata([(-0.2, -0.08, 0.0), (-1.0, -0.08, 0.0), (-0.2, 0.08, 0.0), (-1.0, 0.08, 0.0), (0.6, 0.64, 0.0), (0.6, 0.8, 0.0), (1.0, 0.64, 0.0), (1.0, 0.8, 0.0), (0.6, -0.8, 0.0), (0.6, -0.64, 0.0), (1.0, -0.8, 0.0), (1.0, -0.64, 0.0), (0.4525, -0.7257, 0.0), (-0.1131, -0.16, 0.0), (0.5657, -0.6125, 0.0), (0.0, -0.04686, 0.0), (0.5657, 0.6125, 0.0), (0.0, 0.04686, 0.0), (0.4525, 0.7257, 0.0), (-0.1131, 0.16, 0.0), (-0.1398, -0.8433, 0.0), (-0.2933, -0.8098, 0.0), (0.01334, -0.7202, 0.0), (-0.1402, -0.6467, 0.0), (-0.08, -0.92, 0.0), (0.08, -0.88, 0.0), (-0.08, -1.0, 0.0), (0.08, -1.0, 0.0), (-0.44, -0.64, 0.0), (-0.44, -0.8, 0.0), (-1.0, -0.64, 0.0), (-1.0, -0.8, 0.0), (-0.2, -0.08, 5.0), (-1.0, -0.08, 5.0), (-0.2, 0.08, 5.0), (-1.0, 0.08, 5.0), (0.6, 0.64, 5.0), (0.6, 0.8, 5.0), (1.0, 0.64, 5.0), (1.0, 0.8, 5.0), (0.6, -0.8, 5.0), (0.6, -0.64, 5.0), (1.0, -0.8, 5.0), (1.0, -0.64, 5.0), (0.4525, -0.7257, 5.0), (-0.1131, -0.16, 5.0), (0.5657, -0.6125, 5.0), (0.0, -0.04686, 5.0), (0.5657, 0.6125, 5.0), (0.0, 0.04686, 5.0), (0.4525, 0.7257, 5.0), (-0.1131, 0.16, 5.0), (-0.1398, -0.8433, 5.0), (-0.2933, -0.8098, 5.0), (0.01334, -0.7202, 5.0), (-0.1402, -0.6467, 5.0), (-0.08, -0.92, 5.0), (0.08, -0.88, 5.0), (-0.08, -1.0, 5.0), (0.08, -1.0, 5.0), (-0.44, -0.64, 5.0), (-0.44, -0.8, 5.0), (-1.0, -0.64, 5.0), (-1.0, -0.8, 5.0)], [], [(13, 45, 44, 12), (20, 52, 56, 24), (8, 40, 42, 10), (9, 41, 46, 14), (23, 55, 60, 28), (4, 36, 38, 6), (16, 48, 36, 4), (28, 60, 62, 30), (1, 33, 32, 0), (15, 47, 49, 17), (24, 56, 58, 26), (18, 50, 51, 19), (21, 53, 52, 20), (14, 46, 47, 15), (25, 57, 54, 22), (12, 44, 40, 8), (11, 43, 41, 9), (29, 61, 53, 21), (7, 39, 37, 5), (5, 37, 50, 18), (31, 63, 61, 29), (2, 34, 35, 3), (19, 51, 34, 2), (27, 59, 57, 25), (0, 32, 45, 13), (22, 54, 55, 23), (17, 49, 48, 16)])
me_plane_030.use_remesh_preserve_volume = False
me_plane_030.use_remesh_preserve_attributes = False
me_plane_030.use_mirror_vertex_groups = False
me_plane_030.update()
me_plane_028 = bpy.data.meshes.new('Plane.028')
me_plane_028.from_pydata([(1.0, -0.08, 0.0), (-1.0, -0.08, 0.0), (1.0, 0.08, 0.0), (-1.0, 0.08, 0.0), (-0.1398, -0.8433, 0.0), (-0.2933, -0.8098, 0.0), (0.01334, -0.7202, 0.0), (-0.1402, -0.6467, 0.0), (-0.08, -0.92, 0.0), (0.08, -0.88, 0.0), (-0.08, -1.0, 0.0), (0.08, -1.0, 0.0), (-0.44, -0.64, 0.0), (-0.44, -0.8, 0.0), (-1.0, -0.64, 0.0), (-1.0, -0.8, 0.0), (1.0, -0.08, 5.0), (-1.0, -0.08, 5.0), (1.0, 0.08, 5.0), (-1.0, 0.08, 5.0), (-0.1398, -0.8433, 5.0), (-0.2933, -0.8098, 5.0), (0.01334, -0.7202, 5.0), (-0.1402, -0.6467, 5.0), (-0.08, -0.92, 5.0), (0.08, -0.88, 5.0), (-0.08, -1.0, 5.0), (0.08, -1.0, 5.0), (-0.44, -0.64, 5.0), (-0.44, -0.8, 5.0), (-1.0, -0.64, 5.0), (-1.0, -0.8, 5.0)], [], [(9, 25, 22, 6), (4, 20, 24, 8), (13, 29, 21, 5), (7, 23, 28, 12), (15, 31, 29, 13), (12, 28, 30, 14), (11, 27, 25, 9), (8, 24, 26, 10), (6, 22, 23, 7), (5, 21, 20, 4), (2, 18, 19, 3), (1, 17, 16, 0)])
me_plane_028.use_remesh_preserve_volume = False
me_plane_028.use_remesh_preserve_attributes = False
me_plane_028.use_mirror_vertex_groups = False
me_plane_028.update()
me_plane_026 = bpy.data.meshes.new('Plane.026')
me_plane_026.from_pydata([(1.0, 0.64, 0.0), (-1.0, 0.64, 0.0), (1.0, 0.8, 0.0), (-1.0, 0.8, 0.0), (-0.1398, -0.8433, 0.0), (-0.2933, -0.8098, 0.0), (0.01334, -0.7202, 0.0), (-0.1402, -0.6467, 0.0), (-0.08, -0.92, 0.0), (0.08, -0.88, 0.0), (-0.08, -1.0, 0.0), (0.08, -1.0, 0.0), (-0.44, -0.64, 0.0), (-0.44, -0.8, 0.0), (-1.0, -0.64, 0.0), (-1.0, -0.8, 0.0), (1.0, 0.64, 5.0), (-1.0, 0.64, 5.0), (1.0, 0.8, 5.0), (-1.0, 0.8, 5.0), (-0.1398, -0.8433, 5.0), (-0.2933, -0.8098, 5.0), (0.01334, -0.7202, 5.0), (-0.1402, -0.6467, 5.0), (-0.08, -0.92, 5.0), (0.08, -0.88, 5.0), (-0.08, -1.0, 5.0), (0.08, -1.0, 5.0), (-0.44, -0.64, 5.0), (-0.44, -0.8, 5.0), (-1.0, -0.64, 5.0), (-1.0, -0.8, 5.0)], [], [(9, 25, 22, 6), (4, 20, 24, 8), (13, 29, 21, 5), (7, 23, 28, 12), (15, 31, 29, 13), (12, 28, 30, 14), (11, 27, 25, 9), (8, 24, 26, 10), (6, 22, 23, 7), (5, 21, 20, 4), (2, 18, 19, 3), (1, 17, 16, 0)])
me_plane_026.use_remesh_preserve_volume = False
me_plane_026.use_remesh_preserve_attributes = False
me_plane_026.use_mirror_vertex_groups = False
me_plane_026.update()
me_plane_014 = bpy.data.meshes.new('Plane.014')
me_plane_014.from_pydata([(1.0, 0.8, 0.0), (-1.0, 0.8, 0.0), (0.01016, 0.2582, 0.0), (0.2673, 0.5646, 0.0), (0.004169, 0.00216, 0.0), (0.5184, 0.615, 0.0), (-0.2, -0.08, 0.0), (-1.0, -0.08, 0.0), (-0.2, 0.08, 0.0), (-1.0, 0.08, 0.0), (0.2, 0.64, 0.0), (-1.0, 0.64, 0.0), (0.6, 0.64, 0.0), (1.0, 0.64, 0.0), (1.0, 0.8, 5.0), (-1.0, 0.8, 5.0), (0.01016, 0.2582, 5.0), (0.2673, 0.5646, 5.0), (0.004169, 0.00216, 5.0), (0.5184, 0.615, 5.0), (-0.2, -0.08, 5.0), (-1.0, -0.08, 5.0), (-0.2, 0.08, 5.0), (-1.0, 0.08, 5.0), (0.2, 0.64, 5.0), (-1.0, 0.64, 5.0), (0.6, 0.64, 5.0), (1.0, 0.64, 5.0)], [], [(5, 19, 26, 12), (6, 20, 18, 4), (2, 16, 22, 8), (10, 24, 17, 3), (12, 26, 27, 13), (11, 25, 24, 10), (8, 22, 23, 9), (7, 21, 20, 6), (4, 18, 19, 5), (3, 17, 16, 2), (0, 14, 15, 1)])
me_plane_014.use_remesh_preserve_volume = False
me_plane_014.use_remesh_preserve_attributes = False
me_plane_014.use_mirror_vertex_groups = False
me_plane_014.update()
me_plane_001 = bpy.data.meshes.new('Plane.001')
me_plane_001.from_pydata([(0.1202, -0.1267, 0.0), (-0.2333, -0.4802, 0.0), (0.2333, -0.2398, 0.0), (-0.1202, -0.5933, 0.0), (-0.6, -0.8, 0.0), (-0.6, -0.64, 0.0), (-1.0, -0.8, 0.0), (-1.0, -0.64, 0.0), (0.6, 0.08, 0.0), (0.6, -0.08, 0.0), (1.0, 0.08, 0.0), (1.0, -0.08, 0.0), (0.1202, -0.1267, 5.0), (-0.2333, -0.4802, 5.0), (0.2333, -0.2398, 5.0), (-0.1202, -0.5933, 5.0), (-0.6, -0.8, 5.0), (-0.6, -0.64, 5.0), (-1.0, -0.8, 5.0), (-1.0, -0.64, 5.0), (0.6, 0.08, 5.0), (0.6, -0.08, 5.0), (1.0, 0.08, 5.0), (1.0, -0.08, 5.0)], [], [(4, 16, 15, 3), (2, 14, 21, 9), (8, 20, 12, 0), (1, 13, 17, 5), (9, 21, 23, 11), (10, 22, 20, 8), (5, 17, 19, 7), (6, 18, 16, 4), (3, 15, 14, 2), (0, 12, 13, 1)])
me_plane_001.use_remesh_preserve_volume = False
me_plane_001.use_remesh_preserve_attributes = False
me_plane_001.use_mirror_vertex_groups = False
me_plane_001.update()
me_plane_007 = bpy.data.meshes.new('Plane.007')
me_plane_007.from_pydata([(1.0, -0.08, 0.0), (-1.0, -0.08, 0.0), (1.0, 0.08, 0.0), (-1.0, 0.08, 0.0), (1.0, -0.08, 5.0), (-1.0, -0.08, 5.0), (1.0, 0.08, 5.0), (-1.0, 0.08, 5.0)], [], [(2, 6, 7, 3), (1, 5, 4, 0)])
me_plane_007.use_remesh_preserve_volume = False
me_plane_007.use_remesh_preserve_attributes = False
me_plane_007.use_mirror_vertex_groups = False
me_plane_007.update()
me_plane_085 = bpy.data.meshes.new('Plane.085')
me_plane_085.from_pydata([(-0.4533, 0.09979, 0.0), (-0.09979, 0.4533, 0.0), (-0.3402, -0.01334, 0.0), (0.01335, 0.3402, 0.0), (-0.6, 0.08, 0.0), (-0.6, -0.08, 0.0), (-1.0, 0.08, 0.0), (-1.0, -0.08, 0.0), (0.08, 0.6, 0.0), (-0.08, 0.6, 0.0), (0.08, 1.0, 0.0), (-0.08, 1.0, 0.0), (-0.4533, 0.09979, 5.0), (-0.09979, 0.4533, 5.0), (-0.3402, -0.01334, 5.0), (0.01335, 0.3402, 5.0), (-0.6, 0.08, 5.0), (-0.6, -0.08, 5.0), (-1.0, 0.08, 5.0), (-1.0, -0.08, 5.0), (0.08, 0.6, 5.0), (-0.08, 0.6, 5.0), (0.08, 1.0, 5.0), (-0.08, 1.0, 5.0)], [], [(5, 17, 14, 2), (0, 12, 16, 4), (9, 21, 13, 1), (3, 15, 20, 8), (11, 23, 21, 9), (8, 20, 22, 10), (7, 19, 17, 5), (4, 16, 18, 6), (2, 14, 15, 3), (1, 13, 12, 0)])
me_plane_085.use_remesh_preserve_volume = False
me_plane_085.use_remesh_preserve_attributes = False
me_plane_085.use_mirror_vertex_groups = False
me_plane_085.update()
me_plane_070 = bpy.data.meshes.new('Plane.070')
me_plane_070.from_pydata([(0.1202, 0.1267, 0.0), (-0.2333, 0.4802, 0.0), (0.2333, 0.2398, 0.0), (-0.1202, 0.5933, 0.0), (-0.6, 0.8, 0.0), (-0.6, 0.64, 0.0), (-1.0, 0.8, 0.0), (-1.0, 0.64, 0.0), (0.6, -0.08, 0.0), (0.6, 0.08, 0.0), (1.0, -0.08, 0.0), (1.0, 0.08, 0.0), (0.1202, 0.1267, 5.0), (-0.2333, 0.4802, 5.0), (0.2333, 0.2398, 5.0), (-0.1202, 0.5933, 5.0), (-0.6, 0.8, 5.0), (-0.6, 0.64, 5.0), (-1.0, 0.8, 5.0), (-1.0, 0.64, 5.0), (0.6, -0.08, 5.0), (0.6, 0.08, 5.0), (1.0, -0.08, 5.0), (1.0, 0.08, 5.0)], [], [(3, 15, 16, 4), (9, 21, 14, 2), (0, 12, 20, 8), (5, 17, 13, 1), (11, 23, 21, 9), (8, 20, 22, 10), (7, 19, 17, 5), (4, 16, 18, 6), (2, 14, 15, 3), (1, 13, 12, 0)])
me_plane_070.use_remesh_preserve_volume = False
me_plane_070.use_remesh_preserve_attributes = False
me_plane_070.use_mirror_vertex_groups = False
me_plane_070.update()
me_plane_058 = bpy.data.meshes.new('Plane.058')
me_plane_058.from_pydata([(-0.6, 0.08, 0.0), (-0.6, -0.08, 0.0), (-1.0, 0.08, 0.0), (-1.0, -0.08, 0.0), (-0.2, 0.08, 0.0), (1.0, 0.08, 0.0), (-0.2, -0.08, 0.0), (1.0, -0.08, 0.0), (0.2, 0.8, 0.0), (1.0, 0.8, 0.0), (0.2, 0.64, 0.0), (1.0, 0.64, 0.0), (-0.01016, 0.4618, 0.0), (-0.2673, 0.1554, 0.0), (-0.004168, 0.7178, 0.0), (-0.5184, 0.105, 0.0), (-0.6, 0.08, 5.0), (-0.6, -0.08, 5.0), (-1.0, 0.08, 5.0), (-1.0, -0.08, 5.0), (-0.2, 0.08, 5.0), (1.0, 0.08, 5.0), (-0.2, -0.08, 5.0), (1.0, -0.08, 5.0), (0.2, 0.8, 5.0), (1.0, 0.8, 5.0), (0.2, 0.64, 5.0), (1.0, 0.64, 5.0), (-0.01016, 0.4618, 5.0), (-0.2673, 0.1554, 5.0), (-0.004168, 0.7178, 5.0), (-0.5184, 0.105, 5.0)], [], [(8, 24, 30, 14), (12, 28, 26, 10), (4, 20, 29, 13), (15, 31, 16, 0), (1, 17, 22, 6), (14, 30, 31, 15), (13, 29, 28, 12), (10, 26, 27, 11), (9, 25, 24, 8), (6, 22, 23, 7), (5, 21, 20, 4), (3, 19, 17, 1), (0, 16, 18, 2)])
me_plane_058.use_remesh_preserve_volume = False
me_plane_058.use_remesh_preserve_attributes = False
me_plane_058.use_mirror_vertex_groups = False
me_plane_058.update()
me_plane_057 = bpy.data.meshes.new('Plane.057')
me_plane_057.from_pydata([(-0.203, -0.232, 0.0), (0.05412, -0.5384, 0.0), (-0.5184, -0.105, 0.0), (-0.004169, -0.7178, 0.0), (-0.6, 0.08, 0.0), (-0.6, -0.08, 0.0), (-1.0, 0.08, 0.0), (-1.0, -0.08, 0.0), (0.2, -0.64, 0.0), (1.0, -0.64, 0.0), (0.2, -0.8, 0.0), (1.0, -0.8, 0.0), (-0.2, 0.08, 0.0), (1.0, 0.08, 0.0), (-0.2, -0.08, 0.0), (1.0, -0.08, 0.0), (-0.203, -0.232, 5.0), (0.05412, -0.5384, 5.0), (-0.5184, -0.105, 5.0), (-0.004169, -0.7178, 5.0), (-0.6, 0.08, 5.0), (-0.6, -0.08, 5.0), (-1.0, 0.08, 5.0), (-1.0, -0.08, 5.0), (0.2, -0.64, 5.0), (1.0, -0.64, 5.0), (0.2, -0.8, 5.0), (1.0, -0.8, 5.0), (-0.2, 0.08, 5.0), (1.0, 0.08, 5.0), (-0.2, -0.08, 5.0), (1.0, -0.08, 5.0)], [], [(12, 28, 20, 4), (0, 16, 30, 14), (3, 19, 26, 10), (8, 24, 17, 1), (5, 21, 18, 2), (14, 30, 31, 15), (13, 29, 28, 12), (10, 26, 27, 11), (9, 25, 24, 8), (7, 23, 21, 5), (4, 20, 22, 6), (2, 18, 19, 3), (1, 17, 16, 0)])
me_plane_057.use_remesh_preserve_volume = False
me_plane_057.use_remesh_preserve_attributes = False
me_plane_057.use_mirror_vertex_groups = False
me_plane_057.update()
me_plane_037 = bpy.data.meshes.new('Plane.037')
me_plane_037.from_pydata([(1.0, -0.08, 0.0), (0.2, -0.08, 0.0), (1.0, 0.08, 0.0), (0.2, 0.08, 0.0), (0.3955, 0.5069, 0.0), (0.1384, 0.2005, 0.0), (0.4015, 0.763, 0.0), (-0.1127, 0.1501, 0.0), (0.4015, -0.763, 0.0), (-0.1127, -0.1501, 0.0), (0.3955, -0.5069, 0.0), (0.1384, -0.2005, 0.0), (0.6, -0.8, 0.0), (0.6, -0.64, 0.0), (1.0, -0.8, 0.0), (1.0, -0.64, 0.0), (0.6, 0.64, 0.0), (0.6, 0.8, 0.0), (1.0, 0.64, 0.0), (1.0, 0.8, 0.0), (-0.2, -0.08, 0.0), (-1.0, -0.08, 0.0), (-0.2, 0.08, 0.0), (-1.0, 0.08, 0.0), (1.0, -0.08, 5.0), (0.2, -0.08, 5.0), (1.0, 0.08, 5.0), (0.2, 0.08, 5.0), (0.3955, 0.5069, 5.0), (0.1384, 0.2005, 5.0), (0.4015, 0.763, 5.0), (-0.1127, 0.1501, 5.0), (0.4015, -0.763, 5.0), (-0.1127, -0.1501, 5.0), (0.3955, -0.5069, 5.0), (0.1384, -0.2005, 5.0), (0.6, -0.8, 5.0), (0.6, -0.64, 5.0), (1.0, -0.8, 5.0), (1.0, -0.64, 5.0), (0.6, 0.64, 5.0), (0.6, 0.8, 5.0), (1.0, 0.64, 5.0), (1.0, 0.8, 5.0), (-0.2, -0.08, 5.0), (-1.0, -0.08, 5.0), (-0.2, 0.08, 5.0), (-1.0, 0.08, 5.0)], [], [(8, 32, 36, 12), (12, 36, 38, 14), (9, 33, 32, 8), (11, 35, 25, 1), (5, 29, 28, 4), (7, 31, 46, 22), (1, 25, 24, 0), (22, 46, 47, 23), (19, 43, 41, 17), (4, 28, 40, 16), (15, 39, 37, 13), (13, 37, 34, 10), (10, 34, 35, 11), (6, 30, 31, 7), (3, 27, 29, 5), (2, 26, 27, 3), (20, 44, 33, 9), (21, 45, 44, 20), (17, 41, 30, 6), (16, 40, 42, 18)])
me_plane_037.use_remesh_preserve_volume = False
me_plane_037.use_remesh_preserve_attributes = False
me_plane_037.use_mirror_vertex_groups = False
me_plane_037.update()
me_plane_033 = bpy.data.meshes.new('Plane.033')
me_plane_033.from_pydata([(1.0, -0.8, 0.0), (-1.0, -0.8, 0.0), (1.0, -0.64, 0.0), (-1.0, -0.64, 0.0), (1.0, 0.64, 0.0), (-1.0, 0.64, 0.0), (1.0, 0.8, 0.0), (-1.0, 0.8, 0.0), (1.0, -0.08, 0.0), (-1.0, -0.08, 0.0), (1.0, 0.08, 0.0), (-1.0, 0.08, 0.0), (1.0, -0.8, 5.0), (-1.0, -0.8, 5.0), (1.0, -0.64, 5.0), (-1.0, -0.64, 5.0), (1.0, 0.64, 5.0), (-1.0, 0.64, 5.0), (1.0, 0.8, 5.0), (-1.0, 0.8, 5.0), (1.0, -0.08, 5.0), (-1.0, -0.08, 5.0), (1.0, 0.08, 5.0), (-1.0, 0.08, 5.0)], [], [(10, 22, 23, 11), (9, 21, 20, 8), (6, 18, 19, 7), (5, 17, 16, 4), (2, 14, 15, 3), (1, 13, 12, 0)])
me_plane_033.use_remesh_preserve_volume = False
me_plane_033.use_remesh_preserve_attributes = False
me_plane_033.use_mirror_vertex_groups = False
me_plane_033.update()
me_plane = bpy.data.meshes.new('Plane')
me_plane.from_pydata([(-0.2, -0.08, 0.0), (-1.0, -0.08, 0.0), (-0.2, 0.08, 0.0), (-1.0, 0.08, 0.0), (0.6, 0.64, 0.0), (0.6, 0.8, 0.0), (1.0, 0.64, 0.0), (1.0, 0.8, 0.0), (0.6, -0.8, 0.0), (0.6, -0.64, 0.0), (1.0, -0.8, 0.0), (1.0, -0.64, 0.0), (0.4525, -0.7257, 0.0), (-0.1131, -0.16, 0.0), (0.5657, -0.6125, 0.0), (0.0, -0.04686, 0.0), (0.5657, 0.6125, 0.0), (0.0, 0.04686, 0.0), (0.4525, 0.7257, 0.0), (-0.1131, 0.16, 0.0), (-0.2, -0.08, 5.0), (-1.0, -0.08, 5.0), (-0.2, 0.08, 5.0), (-1.0, 0.08, 5.0), (0.6, 0.64, 5.0), (0.6, 0.8, 5.0), (1.0, 0.64, 5.0), (1.0, 0.8, 5.0), (0.6, -0.8, 5.0), (0.6, -0.64, 5.0), (1.0, -0.8, 5.0), (1.0, -0.64, 5.0), (0.4525, -0.7257, 5.0), (-0.1131, -0.16, 5.0), (0.5657, -0.6125, 5.0), (0.0, -0.04686, 5.0), (0.5657, 0.6125, 5.0), (0.0, 0.04686, 5.0), (0.4525, 0.7257, 5.0), (-0.1131, 0.16, 5.0)], [], [(18, 38, 39, 19), (14, 34, 35, 15), (12, 32, 28, 8), (11, 31, 29, 9), (7, 27, 25, 5), (5, 25, 38, 18), (2, 22, 23, 3), (19, 39, 22, 2), (0, 20, 33, 13), (17, 37, 36, 16), (13, 33, 32, 12), (8, 28, 30, 10), (9, 29, 34, 14), (4, 24, 26, 6), (16, 36, 24, 4), (1, 21, 20, 0), (15, 35, 37, 17)])
me_plane.use_remesh_preserve_volume = False
me_plane.use_remesh_preserve_attributes = False
me_plane.use_mirror_vertex_groups = False
me_plane.update()

# ---- objects
ob_tile57 = bpy.data.objects.new('Tile57', me_plane_031)
ob_tile56 = bpy.data.objects.new('Tile56', me_plane_024)
ob_tile55 = bpy.data.objects.new('Tile55', me_plane_023)
ob_tile54 = bpy.data.objects.new('Tile54', me_plane_005)
ob_tile53 = bpy.data.objects.new('Tile53', me_plane_021)
ob_tile51 = bpy.data.objects.new('Tile51', me_plane_017)
ob_tile48 = bpy.data.objects.new('Tile48', me_plane_092)
ob_tile44 = bpy.data.objects.new('Tile44', me_plane_090)
ob_tile47 = bpy.data.objects.new('Tile47', me_plane_088)
ob_tile43 = bpy.data.objects.new('Tile43', me_plane_086)
ob_tile35 = bpy.data.objects.new('Tile35', me_plane_053)
ob_tile36 = bpy.data.objects.new('Tile36', me_plane_051)
ob_tile41 = bpy.data.objects.new('Tile41', me_plane_050)
ob_tile39 = bpy.data.objects.new('Tile39', me_plane_048)
ob_tile30 = bpy.data.objects.new('Tile30', me_plane_032)
ob_tile27 = bpy.data.objects.new('Tile27', me_plane_030)
ob_tile29 = bpy.data.objects.new('Tile29', me_plane_028)
ob_tile26 = bpy.data.objects.new('Tile26', me_plane_026)
ob_tile20 = bpy.data.objects.new('Tile20', me_plane_014)
ob_tile16 = bpy.data.objects.new('Tile16', me_plane_001)
ob_tile2 = bpy.data.objects.new('Tile2', me_plane_007)
ob_tile1 = bpy.data.objects.new('Tile1', me_plane_085)
ob_tile15 = bpy.data.objects.new('Tile15', me_plane_070)
ob_tile14 = bpy.data.objects.new('Tile14', me_plane_058)
ob_tile13 = bpy.data.objects.new('Tile13', me_plane_057)
ob_tile8 = bpy.data.objects.new('Tile8', me_plane_037)
ob_tile6 = bpy.data.objects.new('Tile6', me_plane_033)
ob_tile7 = bpy.data.objects.new('Tile7', me_plane)

# ---- transforms, parenting, visibility, modifiers, constraints
ob_tile57.location = (32.5, 125.0, 0.0)
ob_tile57.scale = (12.5, 12.5, 1.0)
ob_tile57.lineart.crease_threshold = 0.0
ob_tile56.location = (7.5, 125.0, 0.0)
ob_tile56.scale = (12.5, 12.5, 1.0)
ob_tile56.lineart.crease_threshold = 0.0
ob_tile55.location = (32.5, -350.0, 0.0)
ob_tile55.scale = (12.5, 12.5, 1.0)
ob_tile55.lineart.crease_threshold = 0.0
ob_tile54.location = (57.5, -325.0, 0.0)
ob_tile54.scale = (12.5, 12.5, 1.0)
ob_tile54.lineart.crease_threshold = 0.0
ob_tile53.location = (7.5, -350.0, 0.0)
ob_tile53.scale = (12.5, 12.5, 1.0)
ob_tile53.lineart.crease_threshold = 0.0
ob_tile51.location = (7.5, -325.0, 0.0)
ob_tile51.scale = (12.5, 12.5, 1.0)
ob_tile51.lineart.crease_threshold = 0.0
ob_tile48.location = (7.5, -275.0, 0.0)
ob_tile48.scale = (12.5, 12.5, 1.0)
ob_tile48.lineart.crease_threshold = 0.0
ob_tile44.location = (32.5, -275.0, 0.0)
ob_tile44.scale = (12.5, 12.5, 1.0)
ob_tile44.lineart.crease_threshold = 0.0
ob_tile47.location = (7.5, -250.0, 0.0)
ob_tile47.scale = (12.5, 12.5, 1.0)
ob_tile47.lineart.crease_threshold = 0.0
ob_tile43.location = (32.5, -250.0, 0.0)
ob_tile43.rotation_euler = (0.0, -0.0, 1.571)
ob_tile43.scale = (12.5, 12.5, 1.0)
ob_tile43.lineart.crease_threshold = 0.0
ob_tile35.location = (7.5, 75.0, 0.0)
ob_tile35.scale = (12.5, 12.5, 1.0)
ob_tile35.lineart.crease_threshold = 0.0
ob_tile36.location = (57.5, -150.0, 0.0)
ob_tile36.scale = (12.5, 12.5, 1.0)
ob_tile36.lineart.crease_threshold = 0.0
ob_tile41.location = (57.5, -200.0, 0.0)
ob_tile41.scale = (12.5, 12.5, 1.0)
ob_tile41.lineart.crease_threshold = 0.0
ob_tile39.location = (7.5, -200.0, 0.0)
ob_tile39.scale = (12.5, 12.5, 1.0)
ob_tile39.lineart.crease_threshold = 0.0
ob_tile30.location = (7.5, -150.0, 0.0)
ob_tile30.scale = (12.5, 12.5, 1.0)
ob_tile30.lineart.crease_threshold = 0.0
ob_tile27.location = (32.5, -150.0, 0.0)
ob_tile27.scale = (12.5, 12.5, 1.0)
ob_tile27.lineart.crease_threshold = 0.0
ob_tile29.location = (7.5, -125.0, 0.0)
ob_tile29.scale = (12.5, 12.5, 1.0)
ob_tile29.lineart.crease_threshold = 0.0
ob_tile26.location = (32.5, -125.0, 0.0)
ob_tile26.scale = (12.5, 12.5, 1.0)
ob_tile26.lineart.crease_threshold = 0.0
ob_tile20.location = (7.5, 100.0, 0.0)
ob_tile20.rotation_euler = (0.0, -0.0, 3.142)
ob_tile20.scale = (12.5, 12.5, 1.0)
ob_tile20.lineart.crease_threshold = 0.0
ob_tile16.location = (32.5, 75.0, 0.0)
ob_tile16.scale = (12.5, 12.5, 1.0)
ob_tile16.lineart.crease_threshold = 0.0
ob_tile2.location = (7.5, -50.0, 0.0)
ob_tile2.scale = (12.5, 12.5, 1.0)
ob_tile2.lineart.crease_threshold = 0.0
ob_tile1.location = (57.5, -50.0, 0.0)
ob_tile1.rotation_euler = (0.0, -0.0, 1.571)
ob_tile1.scale = (12.5, 12.5, 1.0)
ob_tile1.lineart.crease_threshold = 0.0
ob_tile15.location = (32.5, 50.0, 0.0)
ob_tile15.scale = (12.5, 12.5, 1.0)
ob_tile15.lineart.crease_threshold = 0.0
ob_tile14.location = (7.5, 50.0, 0.0)
ob_tile14.scale = (12.5, 12.5, 1.0)
ob_tile14.lineart.crease_threshold = 0.0
ob_tile13.location = (57.5, 50.0, 0.0)
ob_tile13.scale = (12.5, 12.5, 1.0)
ob_tile13.lineart.crease_threshold = 0.0
ob_tile8.location = (7.5, 25.0, 0.0)
ob_tile8.scale = (12.5, 12.5, 1.0)
ob_tile8.lineart.crease_threshold = 0.0
ob_tile6.location = (7.5, -25.0, 0.0)
ob_tile6.scale = (12.5, 12.5, 1.0)
ob_tile6.lineart.crease_threshold = 0.0
ob_tile7.location = (7.5, 0.0, 0.0)
ob_tile7.scale = (12.5, 12.5, 1.0)
ob_tile7.lineart.crease_threshold = 0.0

# ---- collection membership
col_collection_1.objects.link(ob_tile57)
col_collection_1.objects.link(ob_tile56)
col_collection_1.objects.link(ob_tile55)
col_collection_1.objects.link(ob_tile54)
col_collection_1.objects.link(ob_tile53)
col_collection_1.objects.link(ob_tile51)
col_collection_1.objects.link(ob_tile48)
col_collection_1.objects.link(ob_tile44)
col_collection_1.objects.link(ob_tile47)
col_collection_1.objects.link(ob_tile43)
col_collection_1.objects.link(ob_tile35)
col_collection_1.objects.link(ob_tile36)
col_collection_1.objects.link(ob_tile41)
col_collection_1.objects.link(ob_tile39)
col_collection_1.objects.link(ob_tile30)
col_collection_1.objects.link(ob_tile27)
col_collection_1.objects.link(ob_tile29)
col_collection_1.objects.link(ob_tile26)
col_collection_1.objects.link(ob_tile20)
col_collection_1.objects.link(ob_tile16)
col_collection_1.objects.link(ob_tile2)
col_collection_1.objects.link(ob_tile1)
col_collection_1.objects.link(ob_tile15)
col_collection_1.objects.link(ob_tile14)
col_collection_1.objects.link(ob_tile13)
col_collection_1.objects.link(ob_tile8)
col_collection_1.objects.link(ob_tile6)
col_collection_1.objects.link(ob_tile7)

# ---- scene / render settings (as saved in the file)
scene.frame_start = 1; scene.frame_end = 250; scene.frame_set(0)
scene.render.engine = 'BLENDER_EEVEE_NEXT'
scene.render.image_settings.compression = 90
scene.render.resolution_percentage = 50
scene.render.dither_intensity = 0.0
scene.cycles.use_denoising = False
scene.cycles.samples = 10
scene.cycles.sampling_pattern = 'TABULATED_SOBOL'
scene.cycles.light_sampling_threshold = 0.0
scene.cycles.use_adaptive_sampling = False
scene.cycles.use_light_tree = False
scene.cycles.blur_glossy = 0.0
scene.cycles.volume_bounces = 1
scene.cycles.pixel_filter_type = 'GAUSSIAN'
scene.cycles.sample_clamp_indirect = 0.0
scene.view_settings.view_transform = 'Standard'
bpy.context.view_layer.update()

# ---- added for rendering (the .blend has no active camera and no usable light): camera, sun
cam_auto = bpy.data.cameras.new('AutoCamera')
cam_auto.lens = 50.0
cam_auto.sensor_width = 36.0
cam_auto.clip_end = 8169.9
ob_auto_camera = bpy.data.objects.new('AutoCamera', cam_auto)
scene.collection.objects.link(ob_auto_camera)
ob_auto_camera.location = (498.023, -669.878, 374.919)
ob_auto_camera.rotation_euler = (1.09748, -7.21219e-08, 0.694738)
scene.camera = ob_auto_camera
light_auto_sun = bpy.data.lights.new('AutoSun', 'SUN')
light_auto_sun.energy = 3.0
light_auto_sun.angle = 0.0523599
ob_auto_sun = bpy.data.objects.new('AutoSun', light_auto_sun)
scene.collection.objects.link(ob_auto_sun)
ob_auto_sun.rotation_euler = (0.872665, 0.174533, 0.523599)
bpy.context.view_layer.update()
